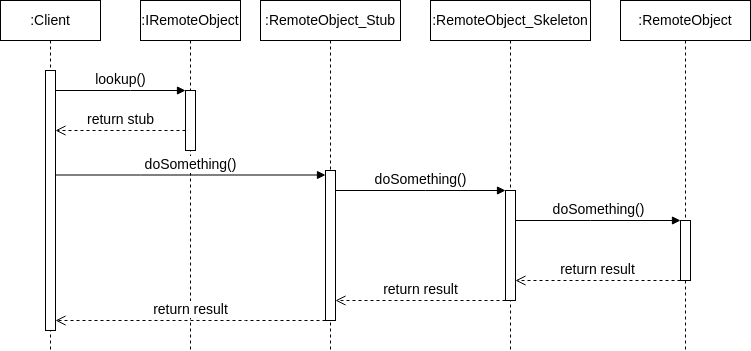

The diagram above was exported from draw.io. Its source (the exported page's mxGraphModel, read from the mxfile embedded in the PNG):
<mxGraphModel dx="1362" dy="843" grid="1" gridSize="10" guides="1" tooltips="1" connect="1" arrows="1" fold="1" page="1" pageScale="1" pageWidth="850" pageHeight="1100" math="0" shadow="0">
  <root>
    <mxCell id="0" />
    <mxCell id="1" parent="0" />
    <mxCell id="3Pjx345xrtsZfdx7X4Nh-1" value=":Client" style="shape=umlLifeline;whiteSpace=wrap;html=1;container=1;dropTarget=0;collapsible=0;recursiveResize=0;outlineConnect=0;portConstraint=eastwest;newEdgeStyle={&quot;curved&quot;:0,&quot;rounded&quot;:0};points=[[0,0,0,0,5],[0,1,0,0,-5],[1,0,0,0,5],[1,1,0,0,-5]];perimeter=rectanglePerimeter;targetShapes=umlLifeline;participant=label;fontSize=14;" vertex="1" parent="1">
      <mxGeometry x="220" y="170" width="100" height="350" as="geometry" />
    </mxCell>
    <mxCell id="3Pjx345xrtsZfdx7X4Nh-2" value="" style="html=1;points=[[0,0,0,0,5],[0,1,0,0,-5],[1,0,0,0,5],[1,1,0,0,-5]];perimeter=orthogonalPerimeter;outlineConnect=0;targetShapes=umlLifeline;portConstraint=eastwest;newEdgeStyle={&quot;curved&quot;:0,&quot;rounded&quot;:0};fontSize=14;" vertex="1" parent="3Pjx345xrtsZfdx7X4Nh-1">
      <mxGeometry x="45" y="70" width="10" height="260" as="geometry" />
    </mxCell>
    <mxCell id="3Pjx345xrtsZfdx7X4Nh-3" value=":IRemoteObject" style="shape=umlLifeline;perimeter=lifelinePerimeter;whiteSpace=wrap;html=1;container=1;dropTarget=0;collapsible=0;recursiveResize=0;outlineConnect=0;portConstraint=eastwest;newEdgeStyle={&quot;curved&quot;:0,&quot;rounded&quot;:0};fontSize=14;" vertex="1" parent="1">
      <mxGeometry x="360" y="170" width="100" height="350" as="geometry" />
    </mxCell>
    <mxCell id="3Pjx345xrtsZfdx7X4Nh-4" value="" style="html=1;points=[[0,0,0,0,5],[0,1,0,0,-5],[1,0,0,0,5],[1,1,0,0,-5]];perimeter=orthogonalPerimeter;outlineConnect=0;targetShapes=umlLifeline;portConstraint=eastwest;newEdgeStyle={&quot;curved&quot;:0,&quot;rounded&quot;:0};fontSize=14;" vertex="1" parent="3Pjx345xrtsZfdx7X4Nh-3">
      <mxGeometry x="45" y="90" width="10" height="60" as="geometry" />
    </mxCell>
    <mxCell id="3Pjx345xrtsZfdx7X4Nh-5" value="lookup()" style="html=1;verticalAlign=bottom;endArrow=block;curved=0;rounded=0;fontSize=14;" edge="1" parent="1" source="3Pjx345xrtsZfdx7X4Nh-2" target="3Pjx345xrtsZfdx7X4Nh-4">
      <mxGeometry width="80" relative="1" as="geometry">
        <mxPoint x="265" y="260" as="sourcePoint" />
        <mxPoint x="505" y="260" as="targetPoint" />
        <Array as="points">
          <mxPoint x="350" y="260" />
        </Array>
      </mxGeometry>
    </mxCell>
    <mxCell id="3Pjx345xrtsZfdx7X4Nh-13" value=":RemoteObject_Stub" style="shape=umlLifeline;perimeter=lifelinePerimeter;whiteSpace=wrap;html=1;container=1;dropTarget=0;collapsible=0;recursiveResize=0;outlineConnect=0;portConstraint=eastwest;newEdgeStyle={&quot;curved&quot;:0,&quot;rounded&quot;:0};fontSize=14;" vertex="1" parent="1">
      <mxGeometry x="480" y="170" width="140" height="350" as="geometry" />
    </mxCell>
    <mxCell id="mlYh0nC8yN28mk6Mahzg-1" value="" style="html=1;points=[[0,0,0,0,5],[0,1,0,0,-5],[1,0,0,0,5],[1,1,0,0,-5]];perimeter=orthogonalPerimeter;outlineConnect=0;targetShapes=umlLifeline;portConstraint=eastwest;newEdgeStyle={&quot;curved&quot;:0,&quot;rounded&quot;:0};fontSize=14;" vertex="1" parent="3Pjx345xrtsZfdx7X4Nh-13">
      <mxGeometry x="65" y="170" width="10" height="150" as="geometry" />
    </mxCell>
    <mxCell id="4YIYr3vNoQbxzqmEAu-A-1" value="return stub" style="html=1;verticalAlign=bottom;endArrow=open;dashed=1;endSize=8;curved=0;rounded=0;fontSize=14;" edge="1" parent="1" source="3Pjx345xrtsZfdx7X4Nh-4" target="3Pjx345xrtsZfdx7X4Nh-2">
      <mxGeometry relative="1" as="geometry">
        <mxPoint x="400" y="440" as="sourcePoint" />
        <mxPoint x="360" y="360" as="targetPoint" />
        <Array as="points">
          <mxPoint x="370" y="300" />
        </Array>
      </mxGeometry>
    </mxCell>
    <mxCell id="mlYh0nC8yN28mk6Mahzg-2" value="doSomething()" style="html=1;verticalAlign=bottom;endArrow=block;curved=0;rounded=0;fontSize=14;" edge="1" parent="1" source="3Pjx345xrtsZfdx7X4Nh-2" target="mlYh0nC8yN28mk6Mahzg-1">
      <mxGeometry width="80" relative="1" as="geometry">
        <mxPoint x="285" y="344.5" as="sourcePoint" />
        <mxPoint x="475" y="344.5" as="targetPoint" />
        <Array as="points">
          <mxPoint x="360" y="344.5" />
        </Array>
      </mxGeometry>
    </mxCell>
    <mxCell id="mlYh0nC8yN28mk6Mahzg-3" value=":RemoteObject_Skeleton" style="shape=umlLifeline;perimeter=lifelinePerimeter;whiteSpace=wrap;html=1;container=1;dropTarget=0;collapsible=0;recursiveResize=0;outlineConnect=0;portConstraint=eastwest;newEdgeStyle={&quot;curved&quot;:0,&quot;rounded&quot;:0};fontSize=14;" vertex="1" parent="1">
      <mxGeometry x="650" y="170" width="160" height="350" as="geometry" />
    </mxCell>
    <mxCell id="mlYh0nC8yN28mk6Mahzg-4" value="" style="html=1;points=[[0,0,0,0,5],[0,1,0,0,-5],[1,0,0,0,5],[1,1,0,0,-5]];perimeter=orthogonalPerimeter;outlineConnect=0;targetShapes=umlLifeline;portConstraint=eastwest;newEdgeStyle={&quot;curved&quot;:0,&quot;rounded&quot;:0};fontSize=14;" vertex="1" parent="mlYh0nC8yN28mk6Mahzg-3">
      <mxGeometry x="75" y="190" width="10" height="110" as="geometry" />
    </mxCell>
    <mxCell id="mlYh0nC8yN28mk6Mahzg-5" value="doSomething()" style="html=1;verticalAlign=bottom;endArrow=block;curved=0;rounded=0;fontSize=14;" edge="1" parent="1">
      <mxGeometry width="80" relative="1" as="geometry">
        <mxPoint x="555" y="360" as="sourcePoint" />
        <mxPoint x="725" y="360" as="targetPoint" />
        <Array as="points">
          <mxPoint x="645" y="360" />
        </Array>
      </mxGeometry>
    </mxCell>
    <mxCell id="mlYh0nC8yN28mk6Mahzg-6" value=":RemoteObject" style="shape=umlLifeline;perimeter=lifelinePerimeter;whiteSpace=wrap;html=1;container=1;dropTarget=0;collapsible=0;recursiveResize=0;outlineConnect=0;portConstraint=eastwest;newEdgeStyle={&quot;curved&quot;:0,&quot;rounded&quot;:0};fontSize=14;" vertex="1" parent="1">
      <mxGeometry x="840" y="170" width="130" height="350" as="geometry" />
    </mxCell>
    <mxCell id="mlYh0nC8yN28mk6Mahzg-7" value="" style="html=1;points=[[0,0,0,0,5],[0,1,0,0,-5],[1,0,0,0,5],[1,1,0,0,-5]];perimeter=orthogonalPerimeter;outlineConnect=0;targetShapes=umlLifeline;portConstraint=eastwest;newEdgeStyle={&quot;curved&quot;:0,&quot;rounded&quot;:0};fontSize=14;" vertex="1" parent="mlYh0nC8yN28mk6Mahzg-6">
      <mxGeometry x="60" y="220" width="10" height="60" as="geometry" />
    </mxCell>
    <mxCell id="mlYh0nC8yN28mk6Mahzg-8" value="doSomething()" style="html=1;verticalAlign=bottom;endArrow=block;curved=0;rounded=0;fontSize=14;" edge="1" parent="1" source="mlYh0nC8yN28mk6Mahzg-4" target="mlYh0nC8yN28mk6Mahzg-7">
      <mxGeometry width="80" relative="1" as="geometry">
        <mxPoint x="720" y="390" as="sourcePoint" />
        <mxPoint x="890" y="390" as="targetPoint" />
        <Array as="points">
          <mxPoint x="810" y="390" />
        </Array>
      </mxGeometry>
    </mxCell>
    <mxCell id="mlYh0nC8yN28mk6Mahzg-9" value="return result" style="html=1;verticalAlign=bottom;endArrow=open;dashed=1;endSize=8;curved=0;rounded=0;fontSize=14;" edge="1" parent="1" source="mlYh0nC8yN28mk6Mahzg-7" target="mlYh0nC8yN28mk6Mahzg-4">
      <mxGeometry relative="1" as="geometry">
        <mxPoint x="870" y="450" as="sourcePoint" />
        <mxPoint x="680" y="450" as="targetPoint" />
        <Array as="points">
          <mxPoint x="775" y="450" />
        </Array>
      </mxGeometry>
    </mxCell>
    <mxCell id="mlYh0nC8yN28mk6Mahzg-10" value="return result" style="html=1;verticalAlign=bottom;endArrow=open;dashed=1;endSize=8;curved=0;rounded=0;fontSize=14;" edge="1" parent="1" source="mlYh0nC8yN28mk6Mahzg-4" target="mlYh0nC8yN28mk6Mahzg-1">
      <mxGeometry relative="1" as="geometry">
        <mxPoint x="715" y="470" as="sourcePoint" />
        <mxPoint x="550" y="470" as="targetPoint" />
        <Array as="points">
          <mxPoint x="590" y="470" />
        </Array>
      </mxGeometry>
    </mxCell>
    <mxCell id="mlYh0nC8yN28mk6Mahzg-11" value="return result" style="html=1;verticalAlign=bottom;endArrow=open;dashed=1;endSize=8;curved=0;rounded=0;fontSize=14;" edge="1" parent="1" source="mlYh0nC8yN28mk6Mahzg-1" target="3Pjx345xrtsZfdx7X4Nh-2">
      <mxGeometry relative="1" as="geometry">
        <mxPoint x="640" y="495" as="sourcePoint" />
        <mxPoint x="280" y="490" as="targetPoint" />
        <Array as="points">
          <mxPoint x="465" y="490" />
        </Array>
      </mxGeometry>
    </mxCell>
  </root>
</mxGraphModel>